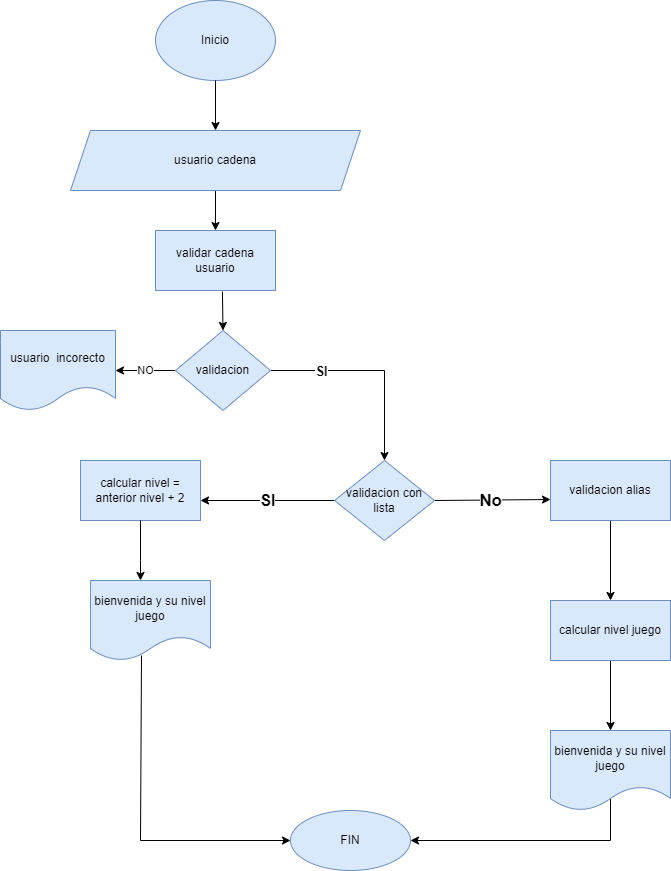

The diagram above was exported from draw.io. Its source (the exported page's mxGraphModel, read from the mxfile embedded in the PNG):
<mxGraphModel dx="868" dy="450" grid="1" gridSize="10" guides="1" tooltips="1" connect="1" arrows="1" fold="1" page="1" pageScale="1" pageWidth="827" pageHeight="1169" math="0" shadow="0">
  <root>
    <mxCell id="0" />
    <mxCell id="1" parent="0" />
    <mxCell id="-oX9QeL5rs828RS4-CCJ-7" value="Inicio" style="ellipse;whiteSpace=wrap;html=1;fillColor=#dae8fc;strokeColor=#6c8ebf;" vertex="1" parent="1">
      <mxGeometry x="185" y="20" width="120" height="80" as="geometry" />
    </mxCell>
    <mxCell id="gN7lLx6eiRdrpDqTlrmq-28" value="&lt;h2&gt;No&lt;/h2&gt;" style="endArrow=classic;html=1;rounded=0;exitX=1;exitY=0.5;exitDx=0;exitDy=0;entryX=0;entryY=0.65;entryDx=0;entryDy=0;entryPerimeter=0;" edge="1" parent="1" source="gN7lLx6eiRdrpDqTlrmq-4" target="gN7lLx6eiRdrpDqTlrmq-11">
      <mxGeometry x="-0.0346" width="50" height="50" relative="1" as="geometry">
        <mxPoint x="462" y="410" as="sourcePoint" />
        <mxPoint x="520" y="520" as="targetPoint" />
        <Array as="points" />
        <mxPoint as="offset" />
      </mxGeometry>
    </mxCell>
    <mxCell id="-oX9QeL5rs828RS4-CCJ-19" value="" style="edgeStyle=orthogonalEdgeStyle;rounded=0;orthogonalLoop=1;jettySize=auto;html=1;" edge="1" parent="1" source="-oX9QeL5rs828RS4-CCJ-8" target="-oX9QeL5rs828RS4-CCJ-18">
      <mxGeometry relative="1" as="geometry" />
    </mxCell>
    <mxCell id="-oX9QeL5rs828RS4-CCJ-8" value="usuario cadena" style="shape=parallelogram;perimeter=parallelogramPerimeter;whiteSpace=wrap;html=1;fixedSize=1;fillColor=#dae8fc;strokeColor=#6c8ebf;" vertex="1" parent="1">
      <mxGeometry x="100" y="150" width="290" height="60" as="geometry" />
    </mxCell>
    <mxCell id="-oX9QeL5rs828RS4-CCJ-9" value="" style="endArrow=classic;html=1;rounded=0;exitX=0.5;exitY=1;exitDx=0;exitDy=0;entryX=0.5;entryY=0;entryDx=0;entryDy=0;" edge="1" parent="1" source="-oX9QeL5rs828RS4-CCJ-7" target="-oX9QeL5rs828RS4-CCJ-8">
      <mxGeometry width="50" height="50" relative="1" as="geometry">
        <mxPoint x="241" y="240" as="sourcePoint" />
        <mxPoint x="241" y="150" as="targetPoint" />
      </mxGeometry>
    </mxCell>
    <mxCell id="gN7lLx6eiRdrpDqTlrmq-24" value="&lt;h2&gt;SI&lt;/h2&gt;" style="edgeStyle=orthogonalEdgeStyle;rounded=0;orthogonalLoop=1;jettySize=auto;html=1;" edge="1" parent="1" source="gN7lLx6eiRdrpDqTlrmq-4" target="gN7lLx6eiRdrpDqTlrmq-23">
      <mxGeometry relative="1" as="geometry">
        <Array as="points">
          <mxPoint x="400" y="520" />
        </Array>
      </mxGeometry>
    </mxCell>
    <mxCell id="gN7lLx6eiRdrpDqTlrmq-4" value="validacion con lista" style="rhombus;whiteSpace=wrap;html=1;fillColor=#dae8fc;strokeColor=#6c8ebf;" vertex="1" parent="1">
      <mxGeometry x="364" y="480" width="100" height="80" as="geometry" />
    </mxCell>
    <mxCell id="-oX9QeL5rs828RS4-CCJ-18" value="validar cadena usuario" style="whiteSpace=wrap;html=1;fillColor=#dae8fc;strokeColor=#6c8ebf;" vertex="1" parent="1">
      <mxGeometry x="185" y="250" width="120" height="60" as="geometry" />
    </mxCell>
    <mxCell id="gN7lLx6eiRdrpDqTlrmq-25" value="bienvenida y su nivel juego" style="shape=document;whiteSpace=wrap;html=1;boundedLbl=1;fillColor=#dae8fc;strokeColor=#6c8ebf;" vertex="1" parent="1">
      <mxGeometry x="120" y="600" width="120" height="80" as="geometry" />
    </mxCell>
    <mxCell id="-oX9QeL5rs828RS4-CCJ-25" value="NO" style="edgeStyle=orthogonalEdgeStyle;rounded=0;orthogonalLoop=1;jettySize=auto;html=1;" edge="1" parent="1" source="-oX9QeL5rs828RS4-CCJ-22" target="-oX9QeL5rs828RS4-CCJ-24">
      <mxGeometry relative="1" as="geometry">
        <Array as="points">
          <mxPoint x="180" y="390" />
          <mxPoint x="180" y="390" />
        </Array>
      </mxGeometry>
    </mxCell>
    <mxCell id="gN7lLx6eiRdrpDqTlrmq-23" value="calcular nivel = anterior nivel + 2" style="whiteSpace=wrap;html=1;fillColor=#dae8fc;strokeColor=#6c8ebf;" vertex="1" parent="1">
      <mxGeometry x="110" y="480" width="120" height="60" as="geometry" />
    </mxCell>
    <mxCell id="-oX9QeL5rs828RS4-CCJ-27" value="" style="edgeStyle=orthogonalEdgeStyle;rounded=0;orthogonalLoop=1;jettySize=auto;html=1;entryX=0.5;entryY=0;entryDx=0;entryDy=0;" edge="1" parent="1" source="-oX9QeL5rs828RS4-CCJ-22" target="gN7lLx6eiRdrpDqTlrmq-4">
      <mxGeometry relative="1" as="geometry">
        <mxPoint x="420" y="390" as="targetPoint" />
      </mxGeometry>
    </mxCell>
    <mxCell id="-oX9QeL5rs828RS4-CCJ-44" value="&lt;h3&gt;SI&lt;/h3&gt;" style="edgeLabel;html=1;align=center;verticalAlign=middle;resizable=0;points=[];" vertex="1" connectable="0" parent="-oX9QeL5rs828RS4-CCJ-27">
      <mxGeometry x="-0.5068" relative="1" as="geometry">
        <mxPoint as="offset" />
      </mxGeometry>
    </mxCell>
    <mxCell id="gN7lLx6eiRdrpDqTlrmq-16" value="" style="edgeStyle=orthogonalEdgeStyle;rounded=0;orthogonalLoop=1;jettySize=auto;html=1;" edge="1" parent="1" source="gN7lLx6eiRdrpDqTlrmq-11" target="gN7lLx6eiRdrpDqTlrmq-15">
      <mxGeometry relative="1" as="geometry" />
    </mxCell>
    <mxCell id="-oX9QeL5rs828RS4-CCJ-22" value="validacion" style="rhombus;whiteSpace=wrap;html=1;fillColor=#dae8fc;strokeColor=#6c8ebf;" vertex="1" parent="1">
      <mxGeometry x="205" y="350" width="95" height="80" as="geometry" />
    </mxCell>
    <mxCell id="gN7lLx6eiRdrpDqTlrmq-11" value="validacion alias" style="whiteSpace=wrap;html=1;fillColor=#dae8fc;strokeColor=#6c8ebf;" vertex="1" parent="1">
      <mxGeometry x="580" y="480" width="120" height="60" as="geometry" />
    </mxCell>
    <mxCell id="-oX9QeL5rs828RS4-CCJ-24" value="usuario&amp;nbsp; incorecto" style="shape=document;whiteSpace=wrap;html=1;boundedLbl=1;fillColor=#dae8fc;strokeColor=#6c8ebf;" vertex="1" parent="1">
      <mxGeometry x="30" y="350" width="115" height="80" as="geometry" />
    </mxCell>
    <mxCell id="gN7lLx6eiRdrpDqTlrmq-18" value="" style="edgeStyle=orthogonalEdgeStyle;rounded=0;orthogonalLoop=1;jettySize=auto;html=1;" edge="1" parent="1" source="gN7lLx6eiRdrpDqTlrmq-15" target="gN7lLx6eiRdrpDqTlrmq-17">
      <mxGeometry relative="1" as="geometry" />
    </mxCell>
    <mxCell id="gN7lLx6eiRdrpDqTlrmq-15" value="calcular nivel juego" style="whiteSpace=wrap;html=1;fillColor=#dae8fc;strokeColor=#6c8ebf;" vertex="1" parent="1">
      <mxGeometry x="580" y="620" width="120" height="60" as="geometry" />
    </mxCell>
    <mxCell id="gN7lLx6eiRdrpDqTlrmq-20" value="" style="edgeStyle=orthogonalEdgeStyle;rounded=0;orthogonalLoop=1;jettySize=auto;html=1;exitX=0.5;exitY=0.838;exitDx=0;exitDy=0;exitPerimeter=0;" edge="1" parent="1" source="gN7lLx6eiRdrpDqTlrmq-17" target="gN7lLx6eiRdrpDqTlrmq-19">
      <mxGeometry relative="1" as="geometry">
        <Array as="points">
          <mxPoint x="640" y="860" />
        </Array>
      </mxGeometry>
    </mxCell>
    <mxCell id="gN7lLx6eiRdrpDqTlrmq-17" value="bienvenida y su nivel juego" style="shape=document;whiteSpace=wrap;html=1;boundedLbl=1;fillColor=#dae8fc;strokeColor=#6c8ebf;" vertex="1" parent="1">
      <mxGeometry x="580" y="750" width="120" height="80" as="geometry" />
    </mxCell>
    <mxCell id="gN7lLx6eiRdrpDqTlrmq-19" value="FIN" style="ellipse;whiteSpace=wrap;html=1;fillColor=#dae8fc;strokeColor=#6c8ebf;" vertex="1" parent="1">
      <mxGeometry x="320" y="830" width="120" height="60" as="geometry" />
    </mxCell>
    <mxCell id="gN7lLx6eiRdrpDqTlrmq-26" value="" style="edgeStyle=orthogonalEdgeStyle;rounded=0;orthogonalLoop=1;jettySize=auto;html=1;" edge="1" parent="1" source="gN7lLx6eiRdrpDqTlrmq-23" target="gN7lLx6eiRdrpDqTlrmq-25">
      <mxGeometry relative="1" as="geometry">
        <Array as="points">
          <mxPoint x="170" y="580" />
          <mxPoint x="170" y="580" />
        </Array>
      </mxGeometry>
    </mxCell>
    <mxCell id="-oX9QeL5rs828RS4-CCJ-45" value="" style="endArrow=classic;html=1;rounded=0;exitX=0.425;exitY=0.938;exitDx=0;exitDy=0;exitPerimeter=0;entryX=0;entryY=0.5;entryDx=0;entryDy=0;" edge="1" parent="1" source="gN7lLx6eiRdrpDqTlrmq-25" target="gN7lLx6eiRdrpDqTlrmq-19">
      <mxGeometry width="50" height="50" relative="1" as="geometry">
        <mxPoint x="390" y="710" as="sourcePoint" />
        <mxPoint x="170" y="860" as="targetPoint" />
        <Array as="points">
          <mxPoint x="170" y="860" />
        </Array>
      </mxGeometry>
    </mxCell>
    <mxCell id="-oX9QeL5rs828RS4-CCJ-46" value="" style="endArrow=classic;html=1;rounded=0;exitX=0.558;exitY=1.017;exitDx=0;exitDy=0;entryX=0.5;entryY=0;entryDx=0;entryDy=0;exitPerimeter=0;" edge="1" parent="1" source="-oX9QeL5rs828RS4-CCJ-18" target="-oX9QeL5rs828RS4-CCJ-22">
      <mxGeometry width="50" height="50" relative="1" as="geometry">
        <mxPoint x="390" y="310" as="sourcePoint" />
        <mxPoint x="440" y="260" as="targetPoint" />
      </mxGeometry>
    </mxCell>
  </root>
</mxGraphModel>